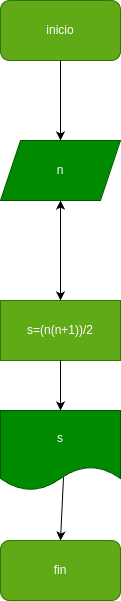

The diagram above was exported from draw.io. Its source (the exported page's mxGraphModel, read from the mxfile embedded in the PNG):
<mxGraphModel dx="235" dy="436" grid="1" gridSize="10" guides="1" tooltips="1" connect="1" arrows="1" fold="1" page="1" pageScale="1" pageWidth="827" pageHeight="1169" math="0" shadow="0">
  <root>
    <mxCell id="0" />
    <mxCell id="1" parent="0" />
    <mxCell id="2" value="inicio" style="rounded=1;whiteSpace=wrap;html=1;fillColor=#60a917;fontColor=#ffffff;strokeColor=#2D7600;" vertex="1" parent="1">
      <mxGeometry x="90" y="140" width="120" height="60" as="geometry" />
    </mxCell>
    <mxCell id="3" value="" style="edgeStyle=none;orthogonalLoop=1;jettySize=auto;html=1;exitX=0.5;exitY=1;exitDx=0;exitDy=0;entryX=0.5;entryY=0;entryDx=0;entryDy=0;" edge="1" parent="1" source="2" target="4">
      <mxGeometry width="100" relative="1" as="geometry">
        <mxPoint x="30" y="300" as="sourcePoint" />
        <mxPoint x="150" y="280" as="targetPoint" />
        <Array as="points" />
      </mxGeometry>
    </mxCell>
    <mxCell id="4" value="n" style="shape=parallelogram;perimeter=parallelogramPerimeter;whiteSpace=wrap;html=1;fixedSize=1;fillColor=#008a00;fontColor=#ffffff;strokeColor=#005700;" vertex="1" parent="1">
      <mxGeometry x="90" y="280" width="120" height="60" as="geometry" />
    </mxCell>
    <mxCell id="6" value="" style="edgeStyle=none;orthogonalLoop=1;jettySize=auto;html=1;exitX=0.5;exitY=1;exitDx=0;exitDy=0;" edge="1" parent="1" source="4">
      <mxGeometry width="100" relative="1" as="geometry">
        <mxPoint x="20" y="450" as="sourcePoint" />
        <mxPoint x="150" y="440" as="targetPoint" />
        <Array as="points" />
      </mxGeometry>
    </mxCell>
    <mxCell id="9" value="" style="edgeStyle=none;html=1;exitX=0.5;exitY=0;exitDx=0;exitDy=0;" edge="1" parent="1" source="8" target="4">
      <mxGeometry relative="1" as="geometry" />
    </mxCell>
    <mxCell id="8" value="s=(n(n+1))/2" style="whiteSpace=wrap;html=1;fillColor=#60a917;fontColor=#ffffff;strokeColor=#2D7600;" vertex="1" parent="1">
      <mxGeometry x="90" y="440" width="120" height="60" as="geometry" />
    </mxCell>
    <mxCell id="10" value="s" style="shape=document;whiteSpace=wrap;html=1;boundedLbl=1;fillColor=#008a00;fontColor=#ffffff;strokeColor=#005700;" vertex="1" parent="1">
      <mxGeometry x="90" y="550" width="120" height="80" as="geometry" />
    </mxCell>
    <mxCell id="11" value="" style="edgeStyle=none;orthogonalLoop=1;jettySize=auto;html=1;exitX=0.5;exitY=1;exitDx=0;exitDy=0;entryX=0.5;entryY=0;entryDx=0;entryDy=0;" edge="1" parent="1" source="8" target="10">
      <mxGeometry width="100" relative="1" as="geometry">
        <mxPoint x="30" y="600" as="sourcePoint" />
        <mxPoint x="130" y="600" as="targetPoint" />
        <Array as="points" />
      </mxGeometry>
    </mxCell>
    <mxCell id="13" value="" style="edgeStyle=none;orthogonalLoop=1;jettySize=auto;html=1;exitX=0.525;exitY=0.838;exitDx=0;exitDy=0;exitPerimeter=0;entryX=0.5;entryY=0;entryDx=0;entryDy=0;" edge="1" parent="1" source="10" target="14">
      <mxGeometry width="100" relative="1" as="geometry">
        <mxPoint x="70" y="700" as="sourcePoint" />
        <mxPoint x="160" y="690" as="targetPoint" />
        <Array as="points" />
      </mxGeometry>
    </mxCell>
    <mxCell id="14" value="fin" style="rounded=1;whiteSpace=wrap;html=1;fillColor=#60a917;fontColor=#ffffff;strokeColor=#2D7600;" vertex="1" parent="1">
      <mxGeometry x="90" y="680" width="120" height="60" as="geometry" />
    </mxCell>
  </root>
</mxGraphModel>